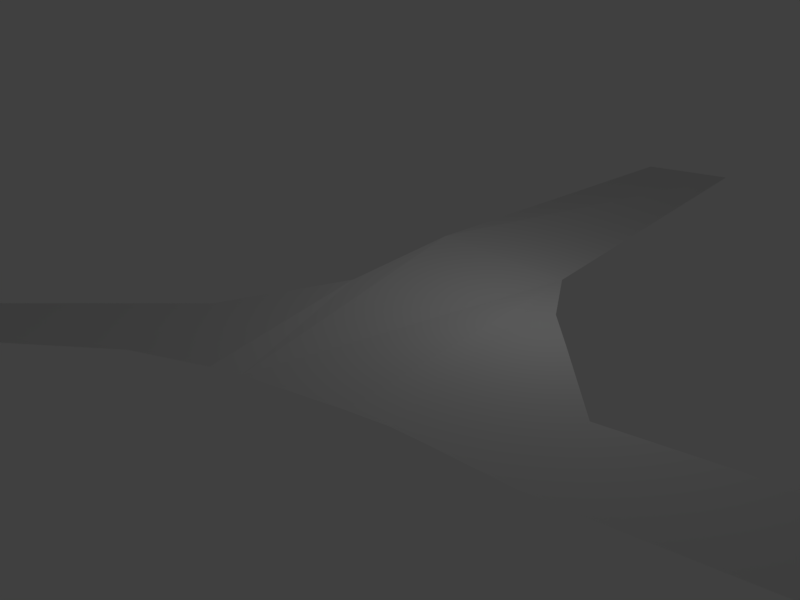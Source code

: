 # Source: pets.blend  (saved by Blender 2.79.0; exported with 4.5.12 LTS)
import bpy
from mathutils import Matrix  # noqa: F401  (used for matrix-valued properties, if any)

bpy.ops.wm.read_factory_settings(use_empty=True)
scene = bpy.context.scene
scene.name = 'Scene'

# ---- collections
col_collection_1 = bpy.data.collections.new('Collection 1'); scene.collection.children.link(col_collection_1)

# ---- world
world_world = bpy.data.worlds.new('World'); scene.world = world_world
world_world.color = (0.05088, 0.05088, 0.05088)
world_world.use_sun_shadow = False
world_world.sun_shadow_jitter_overblur = 0.0
world_world.cycles.sampling_method = 'MANUAL'

# ---- cameras
cam_camera = bpy.data.cameras.new('Camera')
cam_camera.clip_end = 100.0
cam_camera.lens = 35.0
cam_camera.sensor_width = 32.0
cam_camera.sensor_height = 18.0
cam_camera.ortho_scale = 7.314
cam_camera.dof.focus_distance = 0.0
cam_camera.dof.aperture_fstop = 128.0

# ---- lights
light_lamp = bpy.data.lights.new('Lamp', 'POINT')
light_lamp.transmission_factor = 0.0
light_lamp.cutoff_distance = 30.0
light_lamp.energy = 100.0
light_lamp.shadow_buffer_clip_start = 1.001
light_lamp.shadow_soft_size = 0.1
light_lamp.shadow_maximum_resolution = 0.006
light_lamp.use_absolute_resolution = True

# ---- meshes
me_plane_001 = bpy.data.meshes.new('Plane.001')
me_plane_001.from_pydata([(-0.8683, -7.001, 0.04706), (0.9919, -6.934, 0.08582), (-1.0, 7.959, 0.0), (1.0, 7.959, 0.0), (-1.477, -1.043, 0.3855), (0.9927, -0.9247, 0.0), (3.606, -7.038, 0.0), (3.607, -5.186, 0.0), (-1.34, -7.162, 0.1058), (-1.665, -3.599, 0.2413), (-3.051, -7.313, -0.05749), (-3.243, -5.422, 0.02269), (-7.064, -8.681, -0.4483), (-7.223, -7.123, -0.3823), (2.301, -3.316, 0.0), (2.298, -6.875, 0.0), (1.647, -2.396, 0.0), (1.643, -6.806, 0.0), (8.558, -7.038, 0.0), (8.559, -5.186, 0.0)], [], [(4, 5, 3, 2), (0, 1, 5, 4), (14, 15, 6, 7), (0, 4, 9, 8), (8, 9, 11, 10), (10, 11, 13, 12), (16, 17, 15, 14), (5, 1, 17, 16), (7, 6, 18, 19)])
me_plane_001.use_remesh_preserve_volume = False
me_plane_001.use_remesh_preserve_attributes = False
me_plane_001.use_mirror_vertex_groups = False
me_plane_001.update()

# ---- objects
ob_plane = bpy.data.objects.new('Plane', me_plane_001)
ob_lamp = bpy.data.objects.new('Lamp', light_lamp)
ob_camera = bpy.data.objects.new('Camera', cam_camera)

# ---- transforms, parenting, visibility, modifiers, constraints
ob_plane.location = (1.144, 6.178, 7.458e-05)
ob_plane.scale = (1.78, 1.78, 1.78)
ob_plane.lineart.crease_threshold = 0.0
ob_lamp.location = (4.076, 1.005, 5.904)
ob_lamp.rotation_euler = (0.6503, 0.05522, 1.866)
ob_lamp.lock_rotations_4d = False
ob_lamp.empty_display_type = 'ARROWS'
ob_lamp.color = (0.0, 0.0, 0.0, 0.0)
ob_lamp.lineart.crease_threshold = 0.0
ob_camera.location = (14.67, -19.4, 10.22)
ob_camera.rotation_euler = (1.177, 0.008559, 0.6496)
ob_camera.scale = (1.0, 1.0, 1.0)
ob_camera.lock_rotations_4d = False
ob_camera.empty_display_type = 'ARROWS'
ob_camera.color = (0.0, 0.0, 0.0, 0.0)
ob_camera.display_type = 'WIRE'
ob_camera.lineart.crease_threshold = 0.0

# ---- collection membership
col_collection_1.objects.link(ob_plane)
col_collection_1.objects.link(ob_lamp)
col_collection_1.objects.link(ob_camera)

# ---- scene / render settings (as saved in the file)
scene.camera = ob_camera
scene.frame_start = 1; scene.frame_end = 250; scene.frame_set(2)
scene.render.engine = 'BLENDER_EEVEE_NEXT'
scene.render.resolution_x = 3072
scene.render.resolution_y = 2304
scene.render.dither_intensity = 0.0
scene.cycles.use_denoising = False
scene.cycles.samples = 128
scene.cycles.sampling_pattern = 'TABULATED_SOBOL'
scene.cycles.use_adaptive_sampling = False
scene.cycles.use_light_tree = False
scene.cycles.blur_glossy = 0.0
scene.cycles.sample_clamp_indirect = 0.0
scene.view_settings.view_transform = 'Standard'
bpy.context.view_layer.update()

